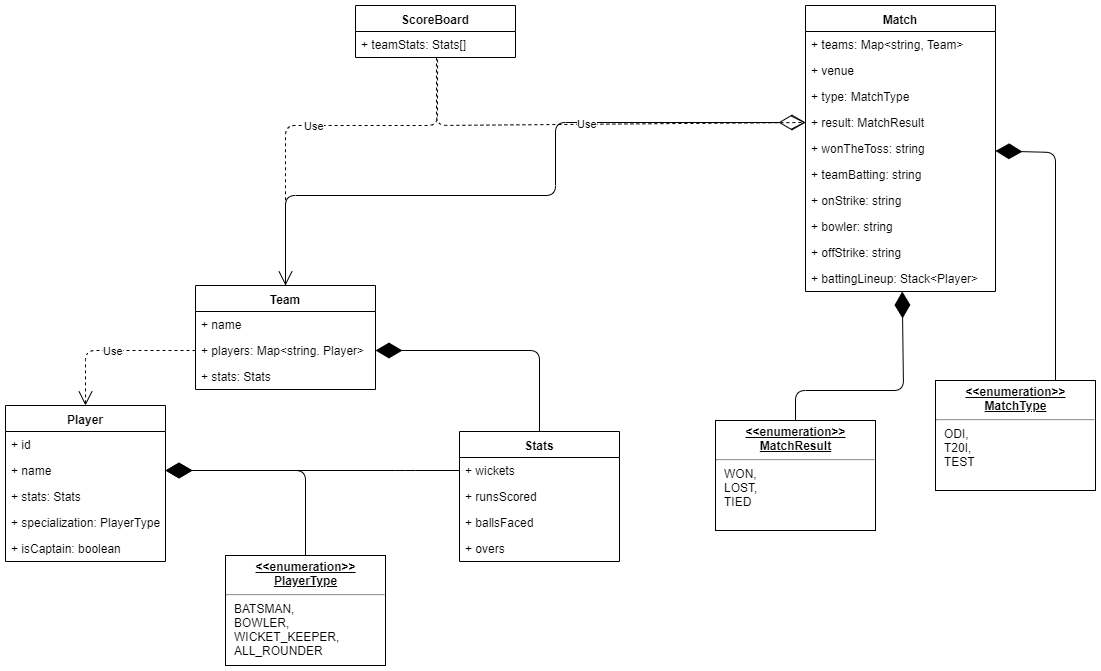

The diagram above was exported from draw.io. Its source (the exported page's mxGraphModel, read from the mxfile embedded in the PNG):
<mxGraphModel dx="782" dy="1597" grid="1" gridSize="10" guides="1" tooltips="1" connect="1" arrows="1" fold="1" page="1" pageScale="1" pageWidth="850" pageHeight="1100" math="0" shadow="0">
  <root>
    <mxCell id="0" />
    <mxCell id="1" parent="0" />
    <mxCell id="yzGs2ZAe74EB1Zq2ZUAY-1" value="Player" style="swimlane;fontStyle=1;align=center;verticalAlign=top;childLayout=stackLayout;horizontal=1;startSize=26;horizontalStack=0;resizeParent=1;resizeParentMax=0;resizeLast=0;collapsible=1;marginBottom=0;" vertex="1" parent="1">
      <mxGeometry x="50" y="160" width="160" height="156" as="geometry" />
    </mxCell>
    <mxCell id="yzGs2ZAe74EB1Zq2ZUAY-2" value="+ id" style="text;strokeColor=none;fillColor=none;align=left;verticalAlign=top;spacingLeft=4;spacingRight=4;overflow=hidden;rotatable=0;points=[[0,0.5],[1,0.5]];portConstraint=eastwest;" vertex="1" parent="yzGs2ZAe74EB1Zq2ZUAY-1">
      <mxGeometry y="26" width="160" height="26" as="geometry" />
    </mxCell>
    <mxCell id="yzGs2ZAe74EB1Zq2ZUAY-3" value="+ name" style="text;strokeColor=none;fillColor=none;align=left;verticalAlign=top;spacingLeft=4;spacingRight=4;overflow=hidden;rotatable=0;points=[[0,0.5],[1,0.5]];portConstraint=eastwest;" vertex="1" parent="yzGs2ZAe74EB1Zq2ZUAY-1">
      <mxGeometry y="52" width="160" height="26" as="geometry" />
    </mxCell>
    <mxCell id="yzGs2ZAe74EB1Zq2ZUAY-4" value="+ stats: Stats" style="text;strokeColor=none;fillColor=none;align=left;verticalAlign=top;spacingLeft=4;spacingRight=4;overflow=hidden;rotatable=0;points=[[0,0.5],[1,0.5]];portConstraint=eastwest;" vertex="1" parent="yzGs2ZAe74EB1Zq2ZUAY-1">
      <mxGeometry y="78" width="160" height="26" as="geometry" />
    </mxCell>
    <mxCell id="yzGs2ZAe74EB1Zq2ZUAY-5" value="+ specialization: PlayerType" style="text;strokeColor=none;fillColor=none;align=left;verticalAlign=top;spacingLeft=4;spacingRight=4;overflow=hidden;rotatable=0;points=[[0,0.5],[1,0.5]];portConstraint=eastwest;" vertex="1" parent="yzGs2ZAe74EB1Zq2ZUAY-1">
      <mxGeometry y="104" width="160" height="26" as="geometry" />
    </mxCell>
    <mxCell id="yzGs2ZAe74EB1Zq2ZUAY-6" value="+ isCaptain: boolean" style="text;strokeColor=none;fillColor=none;align=left;verticalAlign=top;spacingLeft=4;spacingRight=4;overflow=hidden;rotatable=0;points=[[0,0.5],[1,0.5]];portConstraint=eastwest;" vertex="1" parent="yzGs2ZAe74EB1Zq2ZUAY-1">
      <mxGeometry y="130" width="160" height="26" as="geometry" />
    </mxCell>
    <mxCell id="yzGs2ZAe74EB1Zq2ZUAY-7" value="Team" style="swimlane;fontStyle=1;align=center;verticalAlign=top;childLayout=stackLayout;horizontal=1;startSize=26;horizontalStack=0;resizeParent=1;resizeParentMax=0;resizeLast=0;collapsible=1;marginBottom=0;" vertex="1" parent="1">
      <mxGeometry x="240" y="40" width="180" height="104" as="geometry" />
    </mxCell>
    <mxCell id="yzGs2ZAe74EB1Zq2ZUAY-8" value="+ name" style="text;strokeColor=none;fillColor=none;align=left;verticalAlign=top;spacingLeft=4;spacingRight=4;overflow=hidden;rotatable=0;points=[[0,0.5],[1,0.5]];portConstraint=eastwest;" vertex="1" parent="yzGs2ZAe74EB1Zq2ZUAY-7">
      <mxGeometry y="26" width="180" height="26" as="geometry" />
    </mxCell>
    <mxCell id="yzGs2ZAe74EB1Zq2ZUAY-9" value="+ players: Map&lt;string. Player&gt;" style="text;strokeColor=none;fillColor=none;align=left;verticalAlign=top;spacingLeft=4;spacingRight=4;overflow=hidden;rotatable=0;points=[[0,0.5],[1,0.5]];portConstraint=eastwest;" vertex="1" parent="yzGs2ZAe74EB1Zq2ZUAY-7">
      <mxGeometry y="52" width="180" height="26" as="geometry" />
    </mxCell>
    <mxCell id="yzGs2ZAe74EB1Zq2ZUAY-10" value="+ stats: Stats" style="text;strokeColor=none;fillColor=none;align=left;verticalAlign=top;spacingLeft=4;spacingRight=4;overflow=hidden;rotatable=0;points=[[0,0.5],[1,0.5]];portConstraint=eastwest;" vertex="1" parent="yzGs2ZAe74EB1Zq2ZUAY-7">
      <mxGeometry y="78" width="180" height="26" as="geometry" />
    </mxCell>
    <mxCell id="yzGs2ZAe74EB1Zq2ZUAY-11" value="Use" style="endArrow=open;endSize=12;dashed=1;html=1;exitX=0;exitY=0.5;exitDx=0;exitDy=0;entryX=0.5;entryY=0;entryDx=0;entryDy=0;" edge="1" parent="1" source="yzGs2ZAe74EB1Zq2ZUAY-9" target="yzGs2ZAe74EB1Zq2ZUAY-1">
      <mxGeometry width="160" relative="1" as="geometry">
        <mxPoint x="80" y="90" as="sourcePoint" />
        <mxPoint x="240" y="90" as="targetPoint" />
        <Array as="points">
          <mxPoint x="130" y="105" />
        </Array>
      </mxGeometry>
    </mxCell>
    <mxCell id="yzGs2ZAe74EB1Zq2ZUAY-12" value="Stats" style="swimlane;fontStyle=1;align=center;verticalAlign=top;childLayout=stackLayout;horizontal=1;startSize=26;horizontalStack=0;resizeParent=1;resizeParentMax=0;resizeLast=0;collapsible=1;marginBottom=0;" vertex="1" parent="1">
      <mxGeometry x="504" y="186" width="160" height="130" as="geometry" />
    </mxCell>
    <mxCell id="yzGs2ZAe74EB1Zq2ZUAY-13" value="+ wickets" style="text;strokeColor=none;fillColor=none;align=left;verticalAlign=top;spacingLeft=4;spacingRight=4;overflow=hidden;rotatable=0;points=[[0,0.5],[1,0.5]];portConstraint=eastwest;" vertex="1" parent="yzGs2ZAe74EB1Zq2ZUAY-12">
      <mxGeometry y="26" width="160" height="26" as="geometry" />
    </mxCell>
    <mxCell id="yzGs2ZAe74EB1Zq2ZUAY-14" value="+ runsScored" style="text;strokeColor=none;fillColor=none;align=left;verticalAlign=top;spacingLeft=4;spacingRight=4;overflow=hidden;rotatable=0;points=[[0,0.5],[1,0.5]];portConstraint=eastwest;" vertex="1" parent="yzGs2ZAe74EB1Zq2ZUAY-12">
      <mxGeometry y="52" width="160" height="26" as="geometry" />
    </mxCell>
    <mxCell id="yzGs2ZAe74EB1Zq2ZUAY-15" value="+ ballsFaced" style="text;strokeColor=none;fillColor=none;align=left;verticalAlign=top;spacingLeft=4;spacingRight=4;overflow=hidden;rotatable=0;points=[[0,0.5],[1,0.5]];portConstraint=eastwest;" vertex="1" parent="yzGs2ZAe74EB1Zq2ZUAY-12">
      <mxGeometry y="78" width="160" height="26" as="geometry" />
    </mxCell>
    <mxCell id="yzGs2ZAe74EB1Zq2ZUAY-16" value="+ overs" style="text;strokeColor=none;fillColor=none;align=left;verticalAlign=top;spacingLeft=4;spacingRight=4;overflow=hidden;rotatable=0;points=[[0,0.5],[1,0.5]];portConstraint=eastwest;" vertex="1" parent="yzGs2ZAe74EB1Zq2ZUAY-12">
      <mxGeometry y="104" width="160" height="26" as="geometry" />
    </mxCell>
    <mxCell id="yzGs2ZAe74EB1Zq2ZUAY-17" value="" style="endArrow=diamondThin;endFill=1;endSize=24;html=1;exitX=0;exitY=0.5;exitDx=0;exitDy=0;entryX=1;entryY=0.5;entryDx=0;entryDy=0;" edge="1" parent="1" source="yzGs2ZAe74EB1Zq2ZUAY-13" target="yzGs2ZAe74EB1Zq2ZUAY-3">
      <mxGeometry width="160" relative="1" as="geometry">
        <mxPoint x="260" y="200" as="sourcePoint" />
        <mxPoint x="420" y="200" as="targetPoint" />
        <Array as="points">
          <mxPoint x="450" y="225" />
        </Array>
      </mxGeometry>
    </mxCell>
    <mxCell id="yzGs2ZAe74EB1Zq2ZUAY-18" value="&lt;p style=&quot;margin: 0px ; margin-top: 4px ; text-align: center ; text-decoration: underline&quot;&gt;&lt;b&gt;&amp;lt;&amp;lt;enumeration&amp;gt;&amp;gt;&lt;br&gt;PlayerType&lt;/b&gt;&lt;/p&gt;&lt;hr&gt;&lt;p style=&quot;margin: 0px ; margin-left: 8px&quot;&gt;BATSMAN,&lt;/p&gt;&lt;p style=&quot;margin: 0px ; margin-left: 8px&quot;&gt;BOWLER,&lt;/p&gt;&lt;p style=&quot;margin: 0px ; margin-left: 8px&quot;&gt;WICKET_KEEPER,&lt;/p&gt;&lt;p style=&quot;margin: 0px ; margin-left: 8px&quot;&gt;ALL_ROUNDER&lt;/p&gt;" style="verticalAlign=top;align=left;overflow=fill;fontSize=12;fontFamily=Helvetica;html=1;" vertex="1" parent="1">
      <mxGeometry x="270" y="310" width="160" height="110" as="geometry" />
    </mxCell>
    <mxCell id="yzGs2ZAe74EB1Zq2ZUAY-19" value="ScoreBoard" style="swimlane;fontStyle=1;align=center;verticalAlign=top;childLayout=stackLayout;horizontal=1;startSize=26;horizontalStack=0;resizeParent=1;resizeParentMax=0;resizeLast=0;collapsible=1;marginBottom=0;" vertex="1" parent="1">
      <mxGeometry x="400" y="-240" width="160" height="52" as="geometry" />
    </mxCell>
    <mxCell id="yzGs2ZAe74EB1Zq2ZUAY-20" value="+ teamStats: Stats[]" style="text;strokeColor=none;fillColor=none;align=left;verticalAlign=top;spacingLeft=4;spacingRight=4;overflow=hidden;rotatable=0;points=[[0,0.5],[1,0.5]];portConstraint=eastwest;" vertex="1" parent="yzGs2ZAe74EB1Zq2ZUAY-19">
      <mxGeometry y="26" width="160" height="26" as="geometry" />
    </mxCell>
    <mxCell id="yzGs2ZAe74EB1Zq2ZUAY-21" value="" style="endArrow=diamondThin;endFill=1;endSize=24;html=1;entryX=1;entryY=0.5;entryDx=0;entryDy=0;" edge="1" parent="1" source="yzGs2ZAe74EB1Zq2ZUAY-18" target="yzGs2ZAe74EB1Zq2ZUAY-3">
      <mxGeometry width="160" relative="1" as="geometry">
        <mxPoint x="330" y="290" as="sourcePoint" />
        <mxPoint x="220" y="235" as="targetPoint" />
        <Array as="points">
          <mxPoint x="350" y="225" />
        </Array>
      </mxGeometry>
    </mxCell>
    <mxCell id="yzGs2ZAe74EB1Zq2ZUAY-22" value="" style="endArrow=diamondThin;endFill=1;endSize=24;html=1;exitX=0.5;exitY=0;exitDx=0;exitDy=0;entryX=1;entryY=0.5;entryDx=0;entryDy=0;" edge="1" parent="1" source="yzGs2ZAe74EB1Zq2ZUAY-12" target="yzGs2ZAe74EB1Zq2ZUAY-9">
      <mxGeometry width="160" relative="1" as="geometry">
        <mxPoint x="240" y="180" as="sourcePoint" />
        <mxPoint x="400" y="180" as="targetPoint" />
        <Array as="points">
          <mxPoint x="584" y="105" />
        </Array>
      </mxGeometry>
    </mxCell>
    <mxCell id="yzGs2ZAe74EB1Zq2ZUAY-23" value="" style="endArrow=diamondThin;endFill=0;endSize=24;html=1;exitX=0.5;exitY=0;exitDx=0;exitDy=0;" edge="1" parent="1" source="yzGs2ZAe74EB1Zq2ZUAY-7" target="yzGs2ZAe74EB1Zq2ZUAY-29">
      <mxGeometry width="160" relative="1" as="geometry">
        <mxPoint x="520" y="90" as="sourcePoint" />
        <mxPoint x="860" y="108.85185185185173" as="targetPoint" />
        <Array as="points">
          <mxPoint x="330" y="-50" />
          <mxPoint x="600" y="-50" />
          <mxPoint x="600" y="-123" />
        </Array>
      </mxGeometry>
    </mxCell>
    <mxCell id="yzGs2ZAe74EB1Zq2ZUAY-24" value="Use" style="endArrow=open;endSize=12;dashed=1;html=1;exitX=0.513;exitY=1.077;exitDx=0;exitDy=0;exitPerimeter=0;entryX=0.5;entryY=0;entryDx=0;entryDy=0;" edge="1" parent="1" source="yzGs2ZAe74EB1Zq2ZUAY-20" target="yzGs2ZAe74EB1Zq2ZUAY-7">
      <mxGeometry width="160" relative="1" as="geometry">
        <mxPoint x="610" y="70" as="sourcePoint" />
        <mxPoint x="770" y="70" as="targetPoint" />
        <Array as="points">
          <mxPoint x="482" y="-120" />
          <mxPoint x="330" y="-120" />
        </Array>
      </mxGeometry>
    </mxCell>
    <mxCell id="yzGs2ZAe74EB1Zq2ZUAY-25" value="Match" style="swimlane;fontStyle=1;align=center;verticalAlign=top;childLayout=stackLayout;horizontal=1;startSize=26;horizontalStack=0;resizeParent=1;resizeParentMax=0;resizeLast=0;collapsible=1;marginBottom=0;" vertex="1" parent="1">
      <mxGeometry x="850" y="-240" width="190" height="286" as="geometry" />
    </mxCell>
    <mxCell id="yzGs2ZAe74EB1Zq2ZUAY-26" value="+ teams: Map&lt;string, Team&gt;&#10;" style="text;strokeColor=none;fillColor=none;align=left;verticalAlign=top;spacingLeft=4;spacingRight=4;overflow=hidden;rotatable=0;points=[[0,0.5],[1,0.5]];portConstraint=eastwest;" vertex="1" parent="yzGs2ZAe74EB1Zq2ZUAY-25">
      <mxGeometry y="26" width="190" height="26" as="geometry" />
    </mxCell>
    <mxCell id="yzGs2ZAe74EB1Zq2ZUAY-27" value="+ venue&#10;" style="text;strokeColor=none;fillColor=none;align=left;verticalAlign=top;spacingLeft=4;spacingRight=4;overflow=hidden;rotatable=0;points=[[0,0.5],[1,0.5]];portConstraint=eastwest;" vertex="1" parent="yzGs2ZAe74EB1Zq2ZUAY-25">
      <mxGeometry y="52" width="190" height="26" as="geometry" />
    </mxCell>
    <mxCell id="yzGs2ZAe74EB1Zq2ZUAY-28" value="+ type: MatchType&#10;" style="text;strokeColor=none;fillColor=none;align=left;verticalAlign=top;spacingLeft=4;spacingRight=4;overflow=hidden;rotatable=0;points=[[0,0.5],[1,0.5]];portConstraint=eastwest;" vertex="1" parent="yzGs2ZAe74EB1Zq2ZUAY-25">
      <mxGeometry y="78" width="190" height="26" as="geometry" />
    </mxCell>
    <mxCell id="yzGs2ZAe74EB1Zq2ZUAY-29" value="+ result: MatchResult&#10;" style="text;strokeColor=none;fillColor=none;align=left;verticalAlign=top;spacingLeft=4;spacingRight=4;overflow=hidden;rotatable=0;points=[[0,0.5],[1,0.5]];portConstraint=eastwest;" vertex="1" parent="yzGs2ZAe74EB1Zq2ZUAY-25">
      <mxGeometry y="104" width="190" height="26" as="geometry" />
    </mxCell>
    <mxCell id="yzGs2ZAe74EB1Zq2ZUAY-30" value="+ wonTheToss: string&#10;" style="text;strokeColor=none;fillColor=none;align=left;verticalAlign=top;spacingLeft=4;spacingRight=4;overflow=hidden;rotatable=0;points=[[0,0.5],[1,0.5]];portConstraint=eastwest;" vertex="1" parent="yzGs2ZAe74EB1Zq2ZUAY-25">
      <mxGeometry y="130" width="190" height="26" as="geometry" />
    </mxCell>
    <mxCell id="yzGs2ZAe74EB1Zq2ZUAY-31" value="+ teamBatting: string&#10;" style="text;strokeColor=none;fillColor=none;align=left;verticalAlign=top;spacingLeft=4;spacingRight=4;overflow=hidden;rotatable=0;points=[[0,0.5],[1,0.5]];portConstraint=eastwest;" vertex="1" parent="yzGs2ZAe74EB1Zq2ZUAY-25">
      <mxGeometry y="156" width="190" height="26" as="geometry" />
    </mxCell>
    <mxCell id="yzGs2ZAe74EB1Zq2ZUAY-32" value="+ onStrike: string&#10;" style="text;strokeColor=none;fillColor=none;align=left;verticalAlign=top;spacingLeft=4;spacingRight=4;overflow=hidden;rotatable=0;points=[[0,0.5],[1,0.5]];portConstraint=eastwest;" vertex="1" parent="yzGs2ZAe74EB1Zq2ZUAY-25">
      <mxGeometry y="182" width="190" height="26" as="geometry" />
    </mxCell>
    <mxCell id="yzGs2ZAe74EB1Zq2ZUAY-33" value="+ bowler: string&#10;" style="text;strokeColor=none;fillColor=none;align=left;verticalAlign=top;spacingLeft=4;spacingRight=4;overflow=hidden;rotatable=0;points=[[0,0.5],[1,0.5]];portConstraint=eastwest;" vertex="1" parent="yzGs2ZAe74EB1Zq2ZUAY-25">
      <mxGeometry y="208" width="190" height="26" as="geometry" />
    </mxCell>
    <mxCell id="yzGs2ZAe74EB1Zq2ZUAY-34" value="+ offStrike: string&#10;" style="text;strokeColor=none;fillColor=none;align=left;verticalAlign=top;spacingLeft=4;spacingRight=4;overflow=hidden;rotatable=0;points=[[0,0.5],[1,0.5]];portConstraint=eastwest;" vertex="1" parent="yzGs2ZAe74EB1Zq2ZUAY-25">
      <mxGeometry y="234" width="190" height="26" as="geometry" />
    </mxCell>
    <mxCell id="yzGs2ZAe74EB1Zq2ZUAY-35" value="+ battingLineup: Stack&lt;Player&gt;&#10;" style="text;strokeColor=none;fillColor=none;align=left;verticalAlign=top;spacingLeft=4;spacingRight=4;overflow=hidden;rotatable=0;points=[[0,0.5],[1,0.5]];portConstraint=eastwest;" vertex="1" parent="yzGs2ZAe74EB1Zq2ZUAY-25">
      <mxGeometry y="260" width="190" height="26" as="geometry" />
    </mxCell>
    <mxCell id="yzGs2ZAe74EB1Zq2ZUAY-36" value="&lt;p style=&quot;margin: 0px ; margin-top: 4px ; text-align: center ; text-decoration: underline&quot;&gt;&lt;b&gt;&amp;lt;&amp;lt;enumeration&amp;gt;&amp;gt;&lt;br&gt;MatchType&lt;/b&gt;&lt;/p&gt;&lt;hr&gt;&lt;p style=&quot;margin: 0px ; margin-left: 8px&quot;&gt;ODI,&lt;/p&gt;&lt;p style=&quot;margin: 0px ; margin-left: 8px&quot;&gt;T20I,&lt;/p&gt;&lt;p style=&quot;margin: 0px ; margin-left: 8px&quot;&gt;TEST&lt;/p&gt;" style="verticalAlign=top;align=left;overflow=fill;fontSize=12;fontFamily=Helvetica;html=1;" vertex="1" parent="1">
      <mxGeometry x="980" y="135" width="160" height="110" as="geometry" />
    </mxCell>
    <mxCell id="yzGs2ZAe74EB1Zq2ZUAY-37" value="" style="endArrow=diamondThin;endFill=1;endSize=24;html=1;exitX=0.75;exitY=0;exitDx=0;exitDy=0;" edge="1" parent="1" source="yzGs2ZAe74EB1Zq2ZUAY-36" target="yzGs2ZAe74EB1Zq2ZUAY-25">
      <mxGeometry width="160" relative="1" as="geometry">
        <mxPoint x="1010" y="-25" as="sourcePoint" />
        <mxPoint x="1010" y="-120" as="targetPoint" />
        <Array as="points">
          <mxPoint x="1100" y="-93" />
        </Array>
      </mxGeometry>
    </mxCell>
    <mxCell id="yzGs2ZAe74EB1Zq2ZUAY-38" value="&lt;p style=&quot;margin: 0px ; margin-top: 4px ; text-align: center ; text-decoration: underline&quot;&gt;&lt;b&gt;&amp;lt;&amp;lt;enumeration&amp;gt;&amp;gt;&lt;br&gt;MatchResult&lt;/b&gt;&lt;/p&gt;&lt;hr&gt;&lt;p style=&quot;margin: 0px ; margin-left: 8px&quot;&gt;WON,&lt;br&gt;LOST,&lt;br&gt;TIED&lt;/p&gt;" style="verticalAlign=top;align=left;overflow=fill;fontSize=12;fontFamily=Helvetica;html=1;" vertex="1" parent="1">
      <mxGeometry x="760" y="175" width="160" height="110" as="geometry" />
    </mxCell>
    <mxCell id="yzGs2ZAe74EB1Zq2ZUAY-39" value="Use" style="endArrow=open;endSize=12;dashed=1;html=1;exitX=0.506;exitY=1;exitDx=0;exitDy=0;exitPerimeter=0;entryX=0;entryY=0.5;entryDx=0;entryDy=0;" edge="1" parent="1" source="yzGs2ZAe74EB1Zq2ZUAY-20" target="yzGs2ZAe74EB1Zq2ZUAY-29">
      <mxGeometry width="160" relative="1" as="geometry">
        <mxPoint x="492.0799999999999" y="-175.99800000000005" as="sourcePoint" />
        <mxPoint x="330" y="50" as="targetPoint" />
        <Array as="points">
          <mxPoint x="481" y="-120" />
        </Array>
      </mxGeometry>
    </mxCell>
    <mxCell id="yzGs2ZAe74EB1Zq2ZUAY-40" value="" style="endArrow=diamondThin;endFill=1;endSize=24;html=1;exitX=0.5;exitY=0;exitDx=0;exitDy=0;" edge="1" parent="1" source="yzGs2ZAe74EB1Zq2ZUAY-38" target="yzGs2ZAe74EB1Zq2ZUAY-25">
      <mxGeometry width="160" relative="1" as="geometry">
        <mxPoint x="740" y="125" as="sourcePoint" />
        <mxPoint x="930" y="101" as="targetPoint" />
        <Array as="points">
          <mxPoint x="840" y="145" />
          <mxPoint x="948" y="145" />
        </Array>
      </mxGeometry>
    </mxCell>
  </root>
</mxGraphModel>